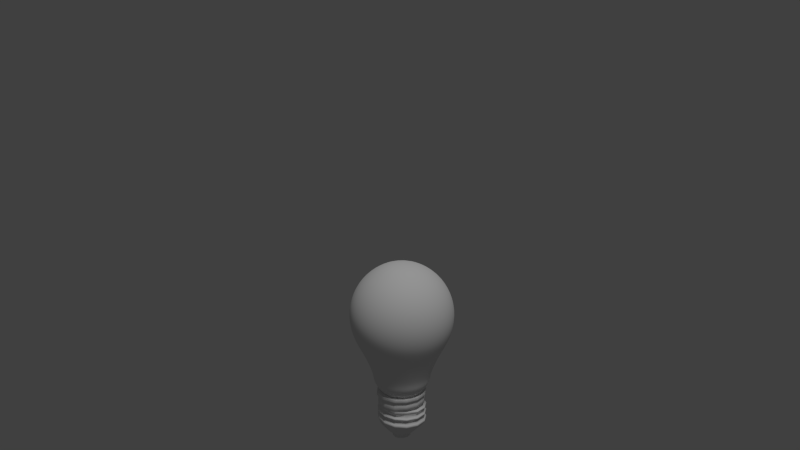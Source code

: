 # Source: Bulb.blend  (saved by Blender 2.78.0; exported with 4.5.12 LTS)
import bpy
from mathutils import Matrix  # noqa: F401  (used for matrix-valued properties, if any)

bpy.ops.wm.read_factory_settings(use_empty=True)
scene = bpy.context.scene
scene.name = 'Scene'

# ---- collections
col_collection_1 = bpy.data.collections.new('Collection 1'); scene.collection.children.link(col_collection_1)

# ---- materials (node trees are filled in below, after node groups)
mat_material_003 = bpy.data.materials.new('Material.003')
mat_material_003.alpha_threshold = 0.0
mat_material_003.use_transparent_shadow = False
mat_material_003.roughness = 0.5
mat_material_002 = bpy.data.materials.new('Material.002')
mat_material_002.alpha_threshold = 0.0
mat_material_002.use_transparent_shadow = False
mat_material_002.roughness = 0.5
mat_material_001 = bpy.data.materials.new('Material.001')
mat_material_001.alpha_threshold = 0.0
mat_material_001.use_transparent_shadow = False
mat_material_001.roughness = 0.5

# ---- material node trees

# ---- world
world_world = bpy.data.worlds.new('World'); scene.world = world_world
world_world.color = (0.05088, 0.05088, 0.05088)
world_world.use_sun_shadow = False
world_world.sun_shadow_jitter_overblur = 0.0
world_world.cycles.sampling_method = 'NONE'
world_world.cycles.sample_map_resolution = 256
world_world.light_settings.ao_factor = 0.3

# ---- cameras
cam_camera = bpy.data.cameras.new('Camera')
cam_camera.clip_end = 100.0
cam_camera.lens = 35.0
cam_camera.sensor_width = 32.0
cam_camera.sensor_height = 18.0
cam_camera.display_size = 2.0
cam_camera.dof.focus_distance = 0.0
cam_camera.dof.aperture_fstop = 128.0
cam_camera.dof.aperture_blades = 6

# ---- lights
light_sun = bpy.data.lights.new('Sun', 'SUN')
light_sun.transmission_factor = 0.0
light_sun.angle = 0.1993
light_sun.energy = 1.0
light_sun.shadow_buffer_clip_start = 0.5
light_sun.shadow_soft_size = 0.1
light_sun.shadow_cascade_max_distance = 1000.0

# ---- meshes
me_bulb_glass_004 = bpy.data.meshes.new('Bulb_glass.004')
me_bulb_glass_004.from_pydata([(2.623e-05, -32.0, 27.44), (2.623e-05, -22.8, 31.69), (-12.12, -22.8, 29.28), (-10.5, -32.0, 25.35), (-22.4, -22.8, 22.41), (-19.4, -32.0, 19.4), (-29.27, -22.8, 12.13), (-25.34, -32.0, 10.5), (-31.68, -22.8, 0.005656), (-27.43, -32.0, 0.005656), (-29.27, -22.8, -12.12), (-25.34, -32.0, -10.49), (-22.4, -22.8, -22.4), (-19.4, -32.0, -19.39), (-12.12, -22.8, -29.26), (-10.5, -32.0, -25.42), (2.623e-05, -22.8, -31.68), (-0.005874, -32.0, -28.04), (12.12, -22.8, -29.26), (10.5, -32.0, -25.34), (22.4, -22.8, -22.4), (19.4, -32.0, -19.39), (29.27, -22.8, -12.12), (25.34, -32.0, -10.49), (31.68, -22.8, 0.005656), (27.43, -32.0, 0.005656), (29.27, -22.8, 12.13), (25.34, -32.0, 10.5), (22.4, -22.8, 22.41), (19.4, -32.0, 19.4), (12.12, -22.8, 29.28), (10.5, -32.0, 25.35), (2.623e-05, -9.231, 39.49), (-15.11, -9.231, 36.48), (-27.92, -9.231, 27.93), (-36.48, -9.231, 15.12), (-39.48, -9.231, 0.005656), (-36.48, -9.231, -15.1), (-27.92, -9.231, -27.91), (-15.11, -9.231, -36.47), (2.623e-05, -9.231, -39.48), (15.11, -9.231, -36.47), (27.92, -9.231, -27.91), (36.48, -9.231, -15.1), (39.48, -9.231, 0.005656), (36.48, -9.231, 15.12), (27.92, -9.231, 27.93), (15.11, -9.231, 36.48), (2.623e-05, 7.124, 42.74), (-16.35, 7.124, 39.49), (-30.22, 7.124, 30.23), (-39.48, 7.124, 16.36), (-42.74, 7.124, 0.005656), (-39.48, 7.124, -16.35), (-30.22, 7.124, -30.21), (-16.35, 7.124, -39.48), (2.623e-05, 7.124, -42.73), (16.35, 7.124, -39.48), (30.22, 7.124, -30.21), (39.48, 7.124, -16.35), (42.74, 7.124, 0.005656), (39.48, 7.124, 16.36), (30.22, 7.124, 30.23), (16.35, 7.124, 39.49), (2.623e-05, 23.48, 39.49), (-15.11, 23.48, 36.48), (-27.92, 23.48, 27.93), (-36.48, 23.48, 15.12), (-39.48, 23.48, 0.005656), (-36.48, 23.48, -15.1), (-27.92, 23.48, -27.91), (-15.11, 23.48, -36.47), (2.623e-05, 23.48, -39.48), (15.11, 23.48, -36.47), (27.92, 23.48, -27.91), (36.48, 23.48, -15.1), (39.48, 23.48, 0.005756), (36.48, 23.48, 15.12), (27.92, 23.48, 27.93), (15.11, 23.48, 36.48), (2.623e-05, 37.34, 30.23), (-11.56, 37.34, 27.93), (-21.37, 37.34, 21.37), (-27.92, 37.34, 11.57), (-30.22, 37.34, 0.005656), (-27.92, 37.34, -11.56), (-21.37, 37.34, -21.36), (-11.56, 37.34, -27.91), (2.623e-05, 37.34, -30.21), (11.56, 37.34, -27.91), (21.37, 37.34, -21.36), (27.92, 37.34, -11.56), (30.22, 37.34, 0.005756), (27.92, 37.34, 11.57), (21.37, 37.34, 21.37), (11.56, 37.34, 27.93), (2.623e-05, 46.61, 16.36), (-6.259, 46.61, 15.12), (-11.56, 46.61, 11.57), (-15.11, 46.61, 6.264), (-16.35, 46.61, 0.005656), (-15.11, 46.61, -6.253), (-11.56, 46.61, -11.56), (-6.259, 46.61, -15.1), (2.623e-05, 46.61, -16.35), (6.259, 46.61, -15.1), (11.56, 46.61, -11.56), (15.11, 46.61, -6.253), (16.35, 46.61, 0.005656), (15.11, 46.61, 6.264), (11.56, 46.61, 11.57), (6.259, 46.61, 15.12), (2.623e-05, 49.86, 0.005656), (-8.809, -43.43, 21.27), (2.623e-05, -43.43, 23.03), (-16.28, -43.43, 16.28), (-21.27, -43.43, 8.815), (-23.02, -43.43, 0.005656), (-21.27, -43.43, -8.804), (-16.28, -43.43, -16.27), (-8.809, -43.43, -21.26), (2.623e-05, -43.43, -23.01), (8.809, -43.43, -21.26), (16.28, -43.43, -16.27), (21.27, -43.43, -8.804), (23.02, -43.43, 0.005656), (21.27, -43.43, 8.815), (16.28, -43.43, 16.28), (8.809, -43.43, 21.27), (-8.894, -48.43, 21.48), (2.623e-05, -48.43, 23.25), (-16.43, -48.43, 16.44), (-21.47, -48.43, 8.9), (-23.24, -48.43, 0.005656), (-21.47, -48.43, -8.889), (-16.43, -48.43, -16.43), (-8.894, -48.43, -21.47), (2.623e-05, -48.43, -23.24), (8.894, -48.43, -21.47), (16.43, -48.43, -16.43), (21.47, -48.43, -8.889), (23.24, -48.43, 0.005656), (21.47, -48.43, 8.9), (16.43, -48.43, 16.44), (8.894, -48.43, 21.48), (-6.998, -55.95, 16.9), (2.623e-05, -55.95, 18.29), (-12.93, -55.95, 12.94), (-16.9, -55.95, 7.004), (-18.29, -55.95, 0.005656), (-16.9, -55.95, -6.993), (-12.93, -55.95, -12.93), (-6.998, -55.95, -16.89), (2.623e-05, -55.95, -18.28), (6.999, -55.95, -16.89), (12.93, -55.95, -12.93), (16.9, -55.95, -6.993), (18.29, -55.95, 0.005656), (16.9, -55.95, 7.004), (12.93, -55.95, 12.94), (6.999, -55.95, 16.9), (-5.154, -60.37, 12.45), (2.623e-05, -60.37, 13.47), (-9.523, -60.37, 9.528), (-12.44, -60.37, 5.159), (-13.47, -60.37, 0.005656), (-12.44, -60.37, -5.148), (-9.523, -60.37, -9.517), (-5.154, -60.37, -12.44), (2.623e-05, -60.37, -13.46), (5.154, -60.37, -12.44), (9.523, -60.37, -9.517), (12.44, -60.37, -5.148), (13.47, -60.37, 0.005656), (12.44, -60.37, 5.159), (9.523, -60.37, 9.528), (5.154, -60.37, 12.45)], [], [(0, 1, 2, 3), (3, 2, 4, 5), (5, 4, 6, 7), (7, 6, 8, 9), (9, 8, 10, 11), (11, 10, 12, 13), (13, 12, 14, 15), (15, 14, 16, 17), (17, 16, 18, 19), (19, 18, 20, 21), (21, 20, 22, 23), (23, 22, 24, 25), (25, 24, 26, 27), (27, 26, 28, 29), (29, 28, 30, 31), (1, 0, 31, 30), (1, 32, 33, 2), (2, 33, 34, 4), (4, 34, 35, 6), (6, 35, 36, 8), (8, 36, 37, 10), (10, 37, 38, 12), (12, 38, 39, 14), (14, 39, 40, 16), (16, 40, 41, 18), (18, 41, 42, 20), (20, 42, 43, 22), (22, 43, 44, 24), (24, 44, 45, 26), (26, 45, 46, 28), (28, 46, 47, 30), (30, 47, 32, 1), (32, 48, 49, 33), (33, 49, 50, 34), (34, 50, 51, 35), (35, 51, 52, 36), (36, 52, 53, 37), (37, 53, 54, 38), (38, 54, 55, 39), (39, 55, 56, 40), (40, 56, 57, 41), (41, 57, 58, 42), (42, 58, 59, 43), (43, 59, 60, 44), (44, 60, 61, 45), (45, 61, 62, 46), (46, 62, 63, 47), (47, 63, 48, 32), (48, 64, 65, 49), (49, 65, 66, 50), (50, 66, 67, 51), (51, 67, 68, 52), (52, 68, 69, 53), (53, 69, 70, 54), (54, 70, 71, 55), (55, 71, 72, 56), (56, 72, 73, 57), (57, 73, 74, 58), (58, 74, 75, 59), (59, 75, 76, 60), (60, 76, 77, 61), (61, 77, 78, 62), (62, 78, 79, 63), (63, 79, 64, 48), (64, 80, 81, 65), (65, 81, 82, 66), (66, 82, 83, 67), (67, 83, 84, 68), (68, 84, 85, 69), (69, 85, 86, 70), (70, 86, 87, 71), (71, 87, 88, 72), (72, 88, 89, 73), (73, 89, 90, 74), (74, 90, 91, 75), (75, 91, 92, 76), (76, 92, 93, 77), (77, 93, 94, 78), (78, 94, 95, 79), (79, 95, 80, 64), (80, 96, 97, 81), (81, 97, 98, 82), (82, 98, 99, 83), (83, 99, 100, 84), (84, 100, 101, 85), (85, 101, 102, 86), (86, 102, 103, 87), (87, 103, 104, 88), (88, 104, 105, 89), (89, 105, 106, 90), (90, 106, 107, 91), (91, 107, 108, 92), (92, 108, 109, 93), (93, 109, 110, 94), (94, 110, 111, 95), (95, 111, 96, 80), (112, 97, 96), (112, 98, 97), (112, 99, 98), (112, 100, 99), (112, 101, 100), (112, 102, 101), (112, 103, 102), (112, 104, 103), (112, 105, 104), (112, 106, 105), (112, 107, 106), (112, 108, 107), (112, 109, 108), (112, 110, 109), (112, 111, 110), (112, 96, 111), (0, 3, 113, 114), (115, 113, 3, 5), (116, 115, 5, 7), (117, 116, 7, 9), (118, 117, 9, 11), (119, 118, 11, 13), (120, 119, 13, 15), (121, 120, 15, 17), (122, 121, 17, 19), (123, 122, 19, 21), (124, 123, 21, 23), (125, 124, 23, 25), (126, 125, 25, 27), (127, 126, 27, 29), (128, 127, 29, 31), (31, 0, 114, 128), (129, 130, 114, 113), (131, 129, 113, 115), (132, 131, 115, 116), (133, 132, 116, 117), (134, 133, 117, 118), (135, 134, 118, 119), (136, 135, 119, 120), (137, 136, 120, 121), (138, 137, 121, 122), (139, 138, 122, 123), (140, 139, 123, 124), (141, 140, 124, 125), (142, 141, 125, 126), (143, 142, 126, 127), (144, 143, 127, 128), (130, 144, 128, 114), (145, 146, 130, 129), (147, 145, 129, 131), (148, 147, 131, 132), (149, 148, 132, 133), (150, 149, 133, 134), (151, 150, 134, 135), (152, 151, 135, 136), (153, 152, 136, 137), (154, 153, 137, 138), (155, 154, 138, 139), (156, 155, 139, 140), (157, 156, 140, 141), (158, 157, 141, 142), (159, 158, 142, 143), (160, 159, 143, 144), (146, 160, 144, 130), (161, 162, 146, 145), (163, 161, 145, 147), (164, 163, 147, 148), (165, 164, 148, 149), (166, 165, 149, 150), (167, 166, 150, 151), (168, 167, 151, 152), (169, 168, 152, 153), (170, 169, 153, 154), (171, 170, 154, 155), (172, 171, 155, 156), (173, 172, 156, 157), (174, 173, 157, 158), (175, 174, 158, 159), (176, 175, 159, 160), (162, 176, 160, 146)])
me_bulb_glass_004.polygons.foreach_set('use_smooth', [True] * 176)
_k = set([(161, 162), (161, 163), (162, 176), (163, 164), (164, 165), (165, 166), (166, 167), (167, 168), (168, 169), (169, 170), (170, 171), (171, 172), (172, 173), (173, 174), (174, 175), (175, 176)])
me_bulb_glass_004.attributes.new('sharp_edge', 'BOOLEAN', 'EDGE').data.foreach_set('value', [ (min(e.vertices), max(e.vertices)) in _k for e in me_bulb_glass_004.edges])
_uv = me_bulb_glass_004.uv_layers.new(name='UVMap')
_uv.uv.foreach_set('vector', [0.5202, 0.5771, 0.5099, 0.5514, 0.5299, 0.5399, 0.5472, 0.5571, 0.5472, 0.5571, 0.5299, 0.5399, 0.5419, 0.52, 0.5655, 0.5296, 0.5655, 0.5296, 0.5419, 0.52, 0.5455, 0.4974, 0.5723, 0.4973, 0.5723, 0.4973, 0.5455, 0.4974, 0.542, 0.4748, 0.5666, 0.4647, 0.5666, 0.4647, 0.542, 0.4748, 0.5297, 0.4554, 0.5489, 0.4364, 0.5489, 0.4364, 0.5297, 0.4554, 0.5107, 0.4423, 0.5218, 0.4162, 0.5218, 0.4162, 0.5107, 0.4423, 0.4882, 0.4371, 0.4883, 0.4116, 0.4883, 0.4116, 0.4882, 0.4371, 0.4653, 0.4415, 0.4557, 0.4177, 0.4557, 0.4177, 0.4653, 0.4415, 0.4452, 0.4534, 0.4277, 0.4361, 0.4277, 0.4361, 0.4452, 0.4534, 0.4334, 0.4733, 0.4096, 0.4638, 0.4096, 0.4638, 0.4334, 0.4733, 0.4295, 0.496, 0.4024, 0.4961, 0.4024, 0.4961, 0.4295, 0.496, 0.4324, 0.5189, 0.4086, 0.5287, 0.4086, 0.5287, 0.4324, 0.5189, 0.4457, 0.5376, 0.4274, 0.5563, 0.4274, 0.5563, 0.4457, 0.5376, 0.4651, 0.5497, 0.455, 0.5743, 0.455, 0.5743, 0.4651, 0.5497, 0.4873, 0.5553, 0.487, 0.5825, 0.5099, 0.5514, 0.5202, 0.5771, 0.487, 0.5825, 0.4873, 0.5553, 0.5099, 0.5514, 0.5009, 0.5295, 0.5125, 0.5222, 0.5299, 0.5399, 0.5299, 0.5399, 0.5125, 0.5222, 0.521, 0.511, 0.5419, 0.52, 0.5419, 0.52, 0.521, 0.511, 0.5239, 0.4971, 0.5455, 0.4974, 0.5455, 0.4974, 0.5239, 0.4971, 0.521, 0.4833, 0.542, 0.4748, 0.542, 0.4748, 0.521, 0.4833, 0.5133, 0.4716, 0.5297, 0.4554, 0.5297, 0.4554, 0.5133, 0.4716, 0.5017, 0.464, 0.5107, 0.4423, 0.5107, 0.4423, 0.5017, 0.464, 0.4882, 0.4608, 0.4882, 0.4371, 0.4882, 0.4371, 0.4882, 0.4608, 0.4743, 0.4633, 0.4653, 0.4415, 0.4653, 0.4415, 0.4743, 0.4633, 0.463, 0.4714, 0.4452, 0.4534, 0.4452, 0.4534, 0.463, 0.4714, 0.455, 0.4826, 0.4334, 0.4733, 0.4334, 0.4733, 0.455, 0.4826, 0.4519, 0.4963, 0.4295, 0.496, 0.4295, 0.496, 0.4519, 0.4963, 0.4547, 0.5099, 0.4324, 0.5189, 0.4324, 0.5189, 0.4547, 0.5099, 0.4621, 0.5217, 0.4457, 0.5376, 0.4457, 0.5376, 0.4621, 0.5217, 0.4735, 0.5302, 0.4651, 0.5497, 0.4651, 0.5497, 0.4735, 0.5302, 0.4874, 0.5325, 0.4873, 0.5553, 0.4873, 0.5553, 0.4874, 0.5325, 0.5009, 0.5295, 0.5099, 0.5514, 0.5009, 0.5295, 0.4965, 0.5185, 0.504, 0.5133, 0.5125, 0.5222, 0.5125, 0.5222, 0.504, 0.5133, 0.509, 0.5058, 0.521, 0.511, 0.521, 0.511, 0.509, 0.5058, 0.511, 0.497, 0.5239, 0.4971, 0.5239, 0.4971, 0.511, 0.497, 0.5094, 0.488, 0.521, 0.4833, 0.521, 0.4833, 0.5094, 0.488, 0.5045, 0.4803, 0.5133, 0.4716, 0.5133, 0.4716, 0.5045, 0.4803, 0.497, 0.475, 0.5017, 0.464, 0.5017, 0.464, 0.497, 0.475, 0.4879, 0.4732, 0.4882, 0.4608, 0.4882, 0.4608, 0.4879, 0.4732, 0.4791, 0.4752, 0.4743, 0.4633, 0.4743, 0.4633, 0.4791, 0.4752, 0.4714, 0.4799, 0.463, 0.4714, 0.463, 0.4714, 0.4714, 0.4799, 0.4662, 0.4876, 0.455, 0.4826, 0.455, 0.4826, 0.4662, 0.4876, 0.4645, 0.4965, 0.4519, 0.4963, 0.4519, 0.4963, 0.4645, 0.4965, 0.4663, 0.5054, 0.4547, 0.5099, 0.4547, 0.5099, 0.4663, 0.5054, 0.4713, 0.513, 0.4621, 0.5217, 0.4621, 0.5217, 0.4713, 0.513, 0.4787, 0.5179, 0.4735, 0.5302, 0.4735, 0.5302, 0.4787, 0.5179, 0.4875, 0.5199, 0.4874, 0.5325, 0.4874, 0.5325, 0.4875, 0.5199, 0.4965, 0.5185, 0.5009, 0.5295, 0.4965, 0.5185, 0.4937, 0.511, 0.4986, 0.5076, 0.504, 0.5133, 0.504, 0.5133, 0.4986, 0.5076, 0.502, 0.5026, 0.509, 0.5058, 0.509, 0.5058, 0.502, 0.5026, 0.5032, 0.4967, 0.511, 0.497, 0.511, 0.497, 0.5032, 0.4967, 0.502, 0.4907, 0.5094, 0.488, 0.5094, 0.488, 0.502, 0.4907, 0.4987, 0.4857, 0.5045, 0.4803, 0.5045, 0.4803, 0.4987, 0.4857, 0.4937, 0.4823, 0.497, 0.475, 0.497, 0.475, 0.4937, 0.4823, 0.4878, 0.4813, 0.4879, 0.4732, 0.4879, 0.4732, 0.4878, 0.4813, 0.4819, 0.4822, 0.4791, 0.4752, 0.4791, 0.4752, 0.4819, 0.4822, 0.4769, 0.4857, 0.4714, 0.4799, 0.4714, 0.4799, 0.4769, 0.4857, 0.4737, 0.4907, 0.4662, 0.4876, 0.4662, 0.4876, 0.4737, 0.4907, 0.4723, 0.4966, 0.4645, 0.4965, 0.4645, 0.4965, 0.4723, 0.4966, 0.4735, 0.5026, 0.4663, 0.5054, 0.4663, 0.5054, 0.4735, 0.5026, 0.4769, 0.5076, 0.4713, 0.513, 0.4713, 0.513, 0.4769, 0.5076, 0.4819, 0.5109, 0.4787, 0.5179, 0.4787, 0.5179, 0.4819, 0.5109, 0.4878, 0.5121, 0.4875, 0.5199, 0.4875, 0.5199, 0.4878, 0.5121, 0.4937, 0.511, 0.4965, 0.5185, 0.4937, 0.511, 0.4915, 0.5055, 0.4946, 0.5034, 0.4986, 0.5076, 0.4986, 0.5076, 0.4946, 0.5034, 0.4966, 0.5003, 0.502, 0.5026, 0.502, 0.5026, 0.4966, 0.5003, 0.4973, 0.4967, 0.5032, 0.4967, 0.5032, 0.4967, 0.4973, 0.4967, 0.4967, 0.4931, 0.502, 0.4907, 0.502, 0.4907, 0.4967, 0.4931, 0.4946, 0.4899, 0.4987, 0.4857, 0.4987, 0.4857, 0.4946, 0.4899, 0.4915, 0.4878, 0.4937, 0.4823, 0.4937, 0.4823, 0.4915, 0.4878, 0.4878, 0.487, 0.4878, 0.4813, 0.4878, 0.4813, 0.4878, 0.487, 0.4841, 0.4877, 0.4819, 0.4822, 0.4819, 0.4822, 0.4841, 0.4877, 0.481, 0.4899, 0.4769, 0.4857, 0.4769, 0.4857, 0.481, 0.4899, 0.479, 0.493, 0.4737, 0.4907, 0.4737, 0.4907, 0.479, 0.493, 0.4783, 0.4967, 0.4723, 0.4966, 0.4723, 0.4966, 0.4783, 0.4967, 0.4789, 0.5004, 0.4735, 0.5026, 0.4735, 0.5026, 0.4789, 0.5004, 0.4811, 0.5035, 0.4769, 0.5076, 0.4769, 0.5076, 0.4811, 0.5035, 0.4842, 0.5056, 0.4819, 0.5109, 0.4819, 0.5109, 0.4842, 0.5056, 0.4879, 0.5063, 0.4878, 0.5121, 0.4878, 0.5121, 0.4879, 0.5063, 0.4915, 0.5055, 0.4937, 0.511, 0.4915, 0.5055, 0.4896, 0.501, 0.4911, 0.4999, 0.4946, 0.5034, 0.4946, 0.5034, 0.4911, 0.4999, 0.4921, 0.4984, 0.4966, 0.5003, 0.4966, 0.5003, 0.4921, 0.4984, 0.4925, 0.4966, 0.4973, 0.4967, 0.4973, 0.4967, 0.4925, 0.4966, 0.4921, 0.4949, 0.4967, 0.4931, 0.4967, 0.4931, 0.4921, 0.4949, 0.4911, 0.4934, 0.4946, 0.4899, 0.4946, 0.4899, 0.4911, 0.4934, 0.4896, 0.4923, 0.4915, 0.4878, 0.4915, 0.4878, 0.4896, 0.4923, 0.4878, 0.4919, 0.4878, 0.487, 0.4878, 0.487, 0.4878, 0.4919, 0.486, 0.4923, 0.4841, 0.4877, 0.4841, 0.4877, 0.486, 0.4923, 0.4845, 0.4933, 0.481, 0.4899, 0.481, 0.4899, 0.4845, 0.4933, 0.4835, 0.4949, 0.479, 0.493, 0.479, 0.493, 0.4835, 0.4949, 0.4832, 0.4967, 0.4783, 0.4967, 0.4783, 0.4967, 0.4832, 0.4967, 0.4835, 0.4984, 0.4789, 0.5004, 0.4789, 0.5004, 0.4835, 0.4984, 0.4845, 0.5, 0.4811, 0.5035, 0.4811, 0.5035, 0.4845, 0.5, 0.486, 0.501, 0.4842, 0.5056, 0.4842, 0.5056, 0.486, 0.501, 0.4878, 0.5013, 0.4879, 0.5063, 0.4879, 0.5063, 0.4878, 0.5013, 0.4896, 0.501, 0.4915, 0.5055, 0.4878, 0.4967, 0.4911, 0.4999, 0.4896, 0.501, 0.4878, 0.4967, 0.4921, 0.4984, 0.4911, 0.4999, 0.4878, 0.4967, 0.4925, 0.4966, 0.4921, 0.4984, 0.4878, 0.4967, 0.4921, 0.4949, 0.4925, 0.4966, 0.4878, 0.4967, 0.4911, 0.4934, 0.4921, 0.4949, 0.4878, 0.4967, 0.4896, 0.4923, 0.4911, 0.4934, 0.4878, 0.4967, 0.4878, 0.4919, 0.4896, 0.4923, 0.4878, 0.4967, 0.486, 0.4923, 0.4878, 0.4919, 0.4878, 0.4967, 0.4845, 0.4933, 0.486, 0.4923, 0.4878, 0.4967, 0.4835, 0.4949, 0.4845, 0.4933, 0.4878, 0.4967, 0.4832, 0.4967, 0.4835, 0.4949, 0.4878, 0.4967, 0.4835, 0.4984, 0.4832, 0.4967, 0.4878, 0.4967, 0.4845, 0.5, 0.4835, 0.4984, 0.4878, 0.4967, 0.486, 0.501, 0.4845, 0.5, 0.4878, 0.4967, 0.4878, 0.5013, 0.486, 0.501, 0.4878, 0.4967, 0.4896, 0.501, 0.4878, 0.5013, 0.5202, 0.5771, 0.5472, 0.5571, 0.5923, 0.6026, 0.5434, 0.6335, 0.6268, 0.5562, 0.5923, 0.6026, 0.5472, 0.5571, 0.5655, 0.5296, 0.6367, 0.4991, 0.6268, 0.5562, 0.5655, 0.5296, 0.5723, 0.4973, 0.6256, 0.442, 0.6367, 0.4991, 0.5723, 0.4973, 0.5666, 0.4647, 0.5932, 0.3938, 0.6256, 0.442, 0.5666, 0.4647, 0.5489, 0.4364, 0.5443, 0.3626, 0.5932, 0.3938, 0.5489, 0.4364, 0.5218, 0.4162, 0.4879, 0.3491, 0.5443, 0.3626, 0.5218, 0.4162, 0.4883, 0.4116, 0.4312, 0.3584, 0.4879, 0.3491, 0.4883, 0.4116, 0.4557, 0.4177, 0.3849, 0.3931, 0.4312, 0.3584, 0.4557, 0.4177, 0.4277, 0.4361, 0.3517, 0.4395, 0.3849, 0.3931, 0.4277, 0.4361, 0.4096, 0.4638, 0.3429, 0.496, 0.3517, 0.4395, 0.4096, 0.4638, 0.4024, 0.4961, 0.3522, 0.5527, 0.3429, 0.496, 0.4024, 0.4961, 0.4086, 0.5287, 0.3837, 0.6004, 0.3522, 0.5527, 0.4086, 0.5287, 0.4274, 0.5563, 0.43, 0.6333, 0.3837, 0.6004, 0.4274, 0.5563, 0.455, 0.5743, 0.4866, 0.642, 0.43, 0.6333, 0.455, 0.5743, 0.487, 0.5825, 0.487, 0.5825, 0.5202, 0.5771, 0.5434, 0.6335, 0.4866, 0.642, 0.6176, 0.6289, 0.557, 0.6678, 0.5434, 0.6335, 0.5923, 0.6026, 0.6593, 0.5703, 0.6176, 0.6289, 0.5923, 0.6026, 0.6268, 0.5562, 0.6731, 0.4997, 0.6593, 0.5703, 0.6268, 0.5562, 0.6367, 0.4991, 0.6602, 0.4283, 0.6731, 0.4997, 0.6367, 0.4991, 0.6256, 0.442, 0.6197, 0.3676, 0.6602, 0.4283, 0.6256, 0.442, 0.5932, 0.3938, 0.5591, 0.3279, 0.6197, 0.3676, 0.5932, 0.3938, 0.5443, 0.3626, 0.4888, 0.3123, 0.5591, 0.3279, 0.5443, 0.3626, 0.4879, 0.3491, 0.4177, 0.325, 0.4888, 0.3123, 0.4879, 0.3491, 0.4312, 0.3584, 0.3583, 0.3668, 0.4177, 0.325, 0.4312, 0.3584, 0.3849, 0.3931, 0.318, 0.4257, 0.3583, 0.3668, 0.3849, 0.3931, 0.3517, 0.4395, 0.3056, 0.4959, 0.318, 0.4257, 0.3517, 0.4395, 0.3429, 0.496, 0.3179, 0.5667, 0.3056, 0.4959, 0.3429, 0.496, 0.3522, 0.5527, 0.3585, 0.6257, 0.3179, 0.5667, 0.3522, 0.5527, 0.3837, 0.6004, 0.4169, 0.6661, 0.3585, 0.6257, 0.3837, 0.6004, 0.43, 0.6333, 0.4863, 0.6791, 0.4169, 0.6661, 0.43, 0.6333, 0.4866, 0.642, 0.557, 0.6678, 0.4863, 0.6791, 0.4866, 0.642, 0.5434, 0.6335, 0.6962, 0.7111, 0.5959, 0.7678, 0.557, 0.6678, 0.6176, 0.6289, 0.7686, 0.6197, 0.6962, 0.7111, 0.6176, 0.6289, 0.6593, 0.5703, 0.8032, 0.5037, 0.7686, 0.6197, 0.6593, 0.5703, 0.6731, 0.4997, 0.7775, 0.3815, 0.8032, 0.5037, 0.6731, 0.4997, 0.6602, 0.4283, 0.7066, 0.2803, 0.7775, 0.3815, 0.6602, 0.4283, 0.6197, 0.3676, 0.606, 0.2161, 0.7066, 0.2803, 0.6197, 0.3676, 0.5591, 0.3279, 0.49, 0.1934, 0.606, 0.2161, 0.5591, 0.3279, 0.4888, 0.3123, 0.3726, 0.2165, 0.49, 0.1934, 0.4888, 0.3123, 0.4177, 0.325, 0.2751, 0.2842, 0.3726, 0.2165, 0.4177, 0.325, 0.3583, 0.3668, 0.2121, 0.3811, 0.2751, 0.2842, 0.3583, 0.3668, 0.318, 0.4257, 0.1901, 0.4938, 0.2121, 0.3811, 0.318, 0.4257, 0.3056, 0.4959, 0.2131, 0.6085, 0.1901, 0.4938, 0.3056, 0.4959, 0.3179, 0.5667, 0.2722, 0.713, 0.2131, 0.6085, 0.3179, 0.5667, 0.3585, 0.6257, 0.3731, 0.7735, 0.2722, 0.713, 0.3585, 0.6257, 0.4169, 0.6661, 0.4852, 0.7925, 0.3731, 0.7735, 0.4169, 0.6661, 0.4863, 0.6791, 0.5959, 0.7678, 0.4852, 0.7925, 0.4863, 0.6791, 0.557, 0.6678, 0.8195, 0.8456, 0.6668, 0.9578, 0.5959, 0.7678, 0.6962, 0.7111, 0.9169, 0.6954, 0.8195, 0.8456, 0.6962, 0.7111, 0.7686, 0.6197, 0.9999, 0.5187, 0.9169, 0.6954, 0.7686, 0.6197, 0.8032, 0.5037, 0.9965, 0.2937, 0.9999, 0.5187, 0.8032, 0.5037, 0.7775, 0.3815, 0.8432, 0.1339, 0.9965, 0.2937, 0.7775, 0.3815, 0.7066, 0.2803, 0.6689, 0.05677, 0.8432, 0.1339, 0.7066, 0.2803, 0.606, 0.2161, 0.4929, 9.785e-05, 0.6689, 0.05677, 0.606, 0.2161, 0.49, 0.1934, 0.286, 0.01237, 0.4929, 9.785e-05, 0.49, 0.1934, 0.3726, 0.2165, 0.1365, 0.1547, 0.286, 0.01237, 0.3726, 0.2165, 0.2751, 0.2842, 0.05988, 0.3181, 0.1365, 0.1547, 0.2751, 0.2842, 0.2121, 0.3811, 9.785e-05, 0.4869, 0.05988, 0.3181, 0.2121, 0.3811, 0.1901, 0.4938, 0.002868, 0.6915, 9.785e-05, 0.4869, 0.1901, 0.4938, 0.2131, 0.6085, 0.1359, 0.8542, 0.002868, 0.6915, 0.2131, 0.6085, 0.2722, 0.713, 0.307, 0.9412, 0.1359, 0.8542, 0.2722, 0.713, 0.3731, 0.7735, 0.4813, 0.9578, 0.307, 0.9412, 0.3731, 0.7735, 0.4852, 0.7925, 0.6668, 0.9578, 0.4813, 0.9578, 0.4852, 0.7925, 0.5959, 0.7678])
me_bulb_glass_004.materials.append(mat_material_003)
me_bulb_glass_004.use_remesh_preserve_volume = False
me_bulb_glass_004.use_remesh_preserve_attributes = False
me_bulb_glass_004.use_mirror_vertex_groups = False
me_bulb_glass_004.update()
me_bulb_base_004 = bpy.data.meshes.new('Bulb_base.004')
me_bulb_base_004.from_pydata([(5.319, -3.632, -18.59), (-3.884, -4.137, -18.96), (-3.577, -2.256, -17.47), (4.9, -1.794, -17.13), (5.298, 2.047, -18.52), (-3.869, 1.546, -18.89), (-3.509, 2.728, -17.14), (4.806, 3.152, -16.81), (-3.889, -11.72, -19.02), (5.354, -11.3, -18.69), (4.614, -14.33, -16.1), (-3.372, -14.39, -16.41), (-0.7601, -0.9739, 19.1), (8.288, -1.123, 17.22), (7.748, 0.4373, 15.82), (-0.618, 0.537, 17.46), (15.41, -1.576, 11.4), (14.09, 0.09525, 10.28), (18.97, -2.114, 2.953), (17.5, -0.3911, 2.706), (18.22, -2.622, -6.215), (16.79, -0.8714, -5.737), (13.29, -3.127, -13.99), (12.25, -1.333, -12.9), (-9.598, -8.129, 16.59), (-8.722, -10.15, 14.87), (-1.344, -14.25, 16.51), (-0.751, -8.958, 19.33), (-16.24, -7.645, 10.18), (-14.98, -9.31, 9.384), (-19.17, -7.142, 1.463), (-17.68, -8.849, 1.341), (-17.71, -6.637, -7.621), (-16.32, -8.388, -7.033), (-12.19, -6.133, -14.99), (-11.24, -7.926, -13.82), (-3.881, -5.628, -18.95), (-3.577, -7.465, -17.47), (14.56, 4.126, 10.57), (18.73, 3.581, 2.78), (17.18, 4.421, 2.669), (14.04, 4.826, 10.48), (18.15, 3.048, -6.192), (16.47, 4.0, -5.629), (13.24, 2.548, -13.94), (12.02, 3.576, -12.66), (-9.634, -2.378, 16.61), (-8.856, -4.509, 15.25), (-0.705, -4.586, 17.61), (-0.766, -2.472, 19.16), (-16.3, -1.938, 10.22), (-14.98, -4.101, 9.385), (-19.24, -1.431, 1.469), (-17.68, -3.64, 1.342), (-17.77, -0.9233, -7.65), (-16.33, -3.178, -7.033), (-12.24, -0.4155, -15.04), (-11.24, -2.717, -13.82), (-3.895, 0.09265, -19.02), (-10.27, -13.3, 13.96), (-8.205, -14.62, 14.07), (-16.06, -13.24, 9.821), (-14.09, -14.61, 8.869), (-19.13, -12.91, 1.454), (-16.63, -14.56, 1.307), (-17.7, -12.53, -7.624), (-15.37, -14.51, -6.574), (-12.21, -12.13, -15.02), (-10.58, -14.45, -12.97), (-0.7661, -6.705, 19.17), (8.279, -6.872, 17.31), (7.605, -4.737, 15.9), (15.43, -7.332, 11.47), (14.17, -5.158, 10.53), (19.04, -7.84, 2.968), (17.49, -5.619, 2.718), (18.29, -8.347, -6.241), (16.79, -6.081, -5.737), (13.35, -8.854, -14.05), (12.25, -6.542, -12.9), (5.34, -9.362, -18.67), (4.9, -7.004, -17.13), (5.322, -5.123, -18.6), (5.342, 0.6008, -18.66), (-3.899, -9.869, -19.03), (8.273, -2.638, 17.3), (15.41, -3.097, 11.45), (19.01, -3.605, 2.964), (18.25, -4.111, -6.224), (13.31, -4.617, -14.0), (-9.63, -6.605, 16.6), (-16.29, -6.161, 10.21), (-19.21, -5.655, 1.468), (-17.74, -5.149, -7.632), (-12.21, -4.643, -15.0), (14.68, 2.282, 10.54), (8.501, 2.301, 16.89), (18.91, 2.072, 2.792), (18.31, 1.618, -6.246), (13.36, 1.109, -14.05), (-9.633, -0.8071, 16.66), (-8.855, 0.8213, 15.43), (-16.23, -0.4474, 10.19), (-14.73, 1.065, 9.281), (-19.14, 0.04035, 1.462), (-17.34, 1.457, 1.314), (-17.67, 0.5426, -7.603), (-16.02, 1.881, -6.903), (-12.16, 1.045, -14.95), (-11.02, 2.304, -13.56), (-16.21, -11.77, 9.869), (-10.34, -11.56, 13.87), (-19.28, -11.39, 1.474), (-17.8, -10.88, -7.66), (-12.25, -10.38, -15.06), (8.358, -9.151, 17.49), (7.173, -14.02, 15.05), (15.56, -9.551, 11.57), (13.36, -14.09, 9.975), (19.18, -9.995, 2.995), (16.49, -14.15, 2.608), (18.39, -10.44, -6.268), (15.83, -14.21, -5.364), (13.4, -10.87, -14.09), (11.54, -14.27, -12.12), (-14.68, 3.545, 9.344), (-17.27, 3.753, 1.323), (-15.95, 3.974, -6.862), (-10.98, 4.196, -13.5), (-3.488, 4.418, -17.06), (4.797, 4.64, -16.73), (11.98, 4.861, -12.6), (16.42, 5.083, -5.595), (17.1, 5.305, 2.669), (14.03, 5.524, 10.57), (-15.78, 6.304, 10.17), (-18.57, 6.332, 1.522), (-17.14, 6.359, -7.302), (-11.78, 6.387, -14.45), (-3.713, 6.415, -18.29), (5.218, 6.443, -17.94), (12.96, 6.47, -13.48), (17.75, 6.498, -5.936), (18.48, 6.526, 2.972), (15.06, 6.554, 11.3), (8.452, 5.661, 17.29), (1.975, 5.653, 19.58), (2.223, 5.023, 18.95), (8.665, 4.982, 17.25), (8.736, 4.222, 17.31), (0.6952, 3.489, 18.83), (-8.93, 3.427, 15.96), (0.1164, 6.277, 20.2), (-9.487, 6.29, 17.41), (-15.88, 9.58, 10.25), (-18.69, 9.58, 1.539), (-17.25, 9.58, -7.342), (-11.86, 9.58, -14.54), (-3.733, 9.58, -18.41), (5.256, 9.58, -18.05), (13.05, 9.58, -13.56), (17.87, 9.58, -5.967), (18.6, 9.58, 2.999), (15.18, 9.58, 11.38), (0.04373, 9.58, 20.19), (8.739, 6.581, 17.83), (8.776, 9.58, 17.77), (-9.546, 9.58, 17.53), (-15.36, 11.01, 9.848), (-18.06, 11.01, 1.444), (-16.68, 11.01, -7.131), (-11.47, 11.01, -14.08), (-3.626, 11.01, -17.81), (5.054, 11.01, -17.47), (12.58, 11.01, -13.14), (17.23, 11.01, -5.803), (17.94, 11.01, 2.853), (14.64, 11.01, 10.96), (0.02693, 11.01, 19.47), (8.483, 11.01, 17.16), (-9.241, 11.01, 16.89), (-15.33, 11.93, 9.828), (-18.03, 11.93, 1.439), (-16.65, 11.93, -7.12), (-11.45, 11.93, -14.06), (-3.62, 11.93, -17.78), (5.043, 11.93, -17.44), (12.56, 11.93, -13.12), (17.2, 11.93, -5.795), (17.91, 11.93, 2.846), (14.61, 11.93, 10.93), (0.02873, 11.93, 19.43), (8.482, 11.93, 17.12), (-9.224, 11.93, 16.85), (-15.85, 12.34, 10.22), (-18.64, 12.34, 1.533), (-17.21, 12.34, -7.328), (-11.83, 12.34, -14.51), (-3.726, 12.34, -18.37), (5.242, 12.34, -18.02), (13.02, 12.34, -13.54), (17.83, 12.34, -5.957), (18.56, 12.34, 2.989), (15.15, 12.34, 11.35), (8.81, 12.34, 17.69), (0.05073, 12.34, 20.15), (-9.528, 12.34, 17.49), (-16.78, 14.2, 10.92), (-19.75, 14.2, 1.701), (-18.23, 14.2, -7.703), (-13.85, 14.17, -14.42), (-12.16, 15.66, -14.9), (-3.817, 15.66, -18.87), (-2.378, 14.17, -19.88), (5.601, 14.2, -19.05), (13.86, 14.2, -14.29), (18.96, 14.2, -6.247), (19.73, 14.2, 3.247), (16.12, 14.2, 12.09), (9.414, 14.2, 18.72), (0.09453, 14.2, 21.42), (-10.07, 14.2, 18.64), (-16.3, 15.66, 10.56), (-19.17, 15.66, 1.615), (-17.7, 15.66, -7.507), (5.415, 15.66, -18.51), (13.42, 15.66, -13.9), (18.37, 15.66, -6.095), (19.12, 15.66, 3.114), (15.63, 15.66, 11.69), (0.07363, 15.66, 20.74), (9.107, 15.66, 18.2), (-9.78, 15.66, 18.04), (-12.29, 16.31, 7.41), (-14.48, 16.31, 0.8712), (-13.38, 16.31, -5.937), (-9.244, 16.31, -11.45), (-3.017, 16.31, -14.42), (3.873, 16.31, -14.15), (9.849, 16.31, -10.71), (13.54, 16.31, -4.883), (14.1, 16.31, 1.99), (11.41, 16.31, 8.337), (0.009434, 16.31, 15.22), (6.5, 16.31, 14.07), (-7.639, 16.31, 13.22), (-0.4916, -19.31, 12.15), (5.068, -19.31, 11.01), (9.459, -19.31, 7.416), (11.68, -19.31, 2.193), (11.21, -19.31, -3.463), (8.176, -19.31, -8.256), (3.258, -19.31, -11.09), (-2.413, -19.31, -11.31), (-7.537, -19.31, -8.871), (-10.94, -19.31, -4.331), (-11.85, -19.31, 1.272), (-10.04, -19.31, 6.653), (-5.944, -19.31, 10.58), (5.468, -4.371, -19.11), (-3.99, -4.889, -19.48), (5.468, 1.471, -19.11), (-3.99, 0.9534, -19.48), (-4.0, -10.81, -19.53), (5.488, -10.3, -19.17), (-0.7846, -1.656, 19.66), (8.498, -1.824, 17.75), (15.82, -2.292, 11.75), (19.51, -2.817, 3.044), (18.74, -3.336, -6.389), (13.67, -3.854, -14.38), (-0.784, -7.599, 19.76), (-9.88, -7.424, 17.04), (-16.71, -6.959, 10.48), (-19.72, -6.442, 1.509), (-18.21, -5.924, -7.835), (-12.54, -5.406, -15.41), (14.79, 3.339, 10.6), (8.747, 3.338, 17.28), (19.33, 3.001, 2.848), (18.74, 2.505, -6.389), (13.67, 1.988, -14.38), (-9.885, -1.54, 17.05), (-16.71, -1.112, 10.49), (-19.72, -0.5987, 1.509), (-18.21, -0.08125, -7.835), (-12.54, 0.4361, -15.41), (-10.42, -12.57, 13.77), (-16.57, -12.7, 10.06), (-19.73, -12.31, 1.508), (-18.24, -11.81, -7.847), (-12.56, -11.32, -15.44), (8.535, -7.78, 17.85), (15.9, -8.25, 11.82), (19.61, -8.766, 3.061), (18.82, -9.281, -6.417), (13.73, -9.794, -14.44)], [], [(0, 1, 2, 3), (4, 5, 6, 7), (8, 9, 10, 11), (12, 13, 14, 15), (13, 16, 17, 14), (16, 18, 19, 17), (18, 20, 21, 19), (20, 22, 23, 21), (22, 0, 3, 23), (24, 25, 26, 27), (24, 28, 29, 25), (28, 30, 31, 29), (30, 32, 33, 31), (32, 34, 35, 33), (34, 36, 37, 35), (38, 39, 40, 41), (39, 42, 43, 40), (42, 44, 45, 43), (44, 4, 7, 45), (46, 47, 48, 49), (46, 50, 51, 47), (50, 52, 53, 51), (52, 54, 55, 53), (54, 56, 57, 55), (56, 58, 2, 57), (59, 60, 26, 25), (59, 61, 62, 60), (61, 63, 64, 62), (63, 65, 66, 64), (65, 67, 68, 66), (67, 8, 11, 68), (69, 70, 71, 48), (70, 72, 73, 71), (72, 74, 75, 73), (74, 76, 77, 75), (76, 78, 79, 77), (78, 80, 81, 79), (36, 82, 81, 37), (58, 83, 3, 2), (80, 84, 37, 81), (85, 49, 48, 71), (86, 85, 71, 73), (87, 86, 73, 75), (88, 87, 75, 77), (89, 88, 77, 79), (82, 89, 79, 81), (90, 69, 48, 47), (91, 90, 47, 51), (92, 91, 51, 53), (93, 92, 53, 55), (94, 93, 55, 57), (1, 94, 57, 2), (95, 96, 14, 17), (97, 95, 17, 19), (98, 97, 19, 21), (99, 98, 21, 23), (83, 99, 23, 3), (100, 12, 15, 101), (102, 100, 101, 103), (104, 102, 103, 105), (106, 104, 105, 107), (108, 106, 107, 109), (5, 108, 109, 6), (110, 111, 25, 29), (112, 110, 29, 31), (113, 112, 31, 33), (114, 113, 33, 35), (84, 114, 35, 37), (115, 27, 26, 116), (117, 115, 116, 118), (119, 117, 118, 120), (121, 119, 120, 122), (123, 121, 122, 124), (9, 123, 124, 10), (125, 126, 105, 103), (126, 127, 107, 105), (127, 128, 109, 107), (128, 129, 6, 109), (129, 130, 7, 6), (130, 131, 45, 7), (131, 132, 43, 45), (132, 133, 40, 43), (133, 134, 41, 40), (126, 125, 135, 136), (127, 126, 136, 137), (128, 127, 137, 138), (129, 128, 138, 139), (130, 129, 139, 140), (131, 130, 140, 141), (132, 131, 141, 142), (133, 132, 142, 143), (134, 133, 143, 144), (145, 146, 147, 148), (148, 41, 134, 145), (149, 38, 41, 148), (150, 149, 148, 147), (14, 96, 150, 15), (15, 150, 151, 101), (125, 103, 101, 151), (151, 150, 152, 153), (153, 135, 125, 151), (146, 152, 150, 147), (154, 155, 136, 135), (155, 156, 137, 136), (156, 157, 138, 137), (157, 158, 139, 138), (158, 159, 140, 139), (159, 160, 141, 140), (160, 161, 142, 141), (161, 162, 143, 142), (162, 163, 144, 143), (164, 152, 165, 166), (164, 167, 153, 152), (167, 154, 135, 153), (168, 169, 155, 154), (169, 170, 156, 155), (170, 171, 157, 156), (171, 172, 158, 157), (172, 173, 159, 158), (173, 174, 160, 159), (174, 175, 161, 160), (175, 176, 162, 161), (176, 177, 163, 162), (178, 164, 166, 179), (178, 180, 167, 164), (180, 168, 154, 167), (181, 182, 169, 168), (182, 183, 170, 169), (183, 184, 171, 170), (184, 185, 172, 171), (185, 186, 173, 172), (186, 187, 174, 173), (187, 188, 175, 174), (188, 189, 176, 175), (189, 190, 177, 176), (191, 178, 179, 192), (191, 193, 180, 178), (193, 181, 168, 180), (194, 195, 182, 181), (195, 196, 183, 182), (196, 197, 184, 183), (197, 198, 185, 184), (198, 199, 186, 185), (199, 200, 187, 186), (200, 201, 188, 187), (201, 202, 189, 188), (202, 203, 190, 189), (204, 205, 191, 192), (205, 206, 193, 191), (206, 194, 181, 193), (207, 208, 195, 194), (208, 209, 196, 195), (209, 210, 197, 196), (211, 212, 213, 210), (198, 197, 210, 213), (213, 214, 199, 198), (214, 215, 200, 199), (215, 216, 201, 200), (216, 217, 202, 201), (217, 218, 203, 202), (219, 220, 205, 204), (220, 221, 206, 205), (221, 207, 194, 206), (222, 223, 208, 207), (223, 224, 209, 208), (224, 211, 210, 209), (212, 225, 214, 213), (225, 226, 215, 214), (226, 227, 216, 215), (227, 228, 217, 216), (228, 229, 218, 217), (230, 220, 219, 231), (230, 232, 221, 220), (232, 222, 207, 221), (233, 234, 223, 222), (234, 235, 224, 223), (235, 236, 211, 224), (236, 237, 212, 211), (237, 238, 225, 212), (238, 239, 226, 225), (239, 240, 227, 226), (240, 241, 228, 227), (241, 242, 229, 228), (243, 230, 231, 244), (243, 245, 232, 230), (245, 233, 222, 232), (246, 247, 116, 26), (247, 248, 118, 116), (248, 249, 120, 118), (249, 250, 122, 120), (250, 251, 124, 122), (251, 252, 10, 124), (252, 253, 11, 10), (253, 254, 68, 11), (254, 255, 66, 68), (255, 256, 64, 66), (256, 257, 62, 64), (257, 258, 60, 62), (258, 246, 26, 60), (0, 259, 260, 1), (4, 261, 262, 5), (8, 263, 264, 9), (12, 265, 266, 13), (13, 266, 267, 16), (16, 267, 268, 18), (18, 268, 269, 20), (20, 269, 270, 22), (259, 0, 22, 270), (27, 271, 272, 24), (24, 272, 273, 28), (28, 273, 274, 30), (30, 274, 275, 32), (32, 275, 276, 34), (34, 276, 260, 36), (95, 277, 278, 96), (38, 277, 279, 39), (39, 279, 280, 42), (42, 280, 281, 44), (44, 281, 261, 4), (49, 265, 282, 46), (46, 282, 283, 50), (50, 283, 284, 52), (52, 284, 285, 54), (54, 285, 286, 56), (56, 286, 262, 58), (59, 287, 288, 61), (61, 288, 289, 63), (63, 289, 290, 65), (65, 290, 291, 67), (67, 291, 263, 8), (69, 271, 292, 70), (70, 292, 293, 72), (72, 293, 294, 74), (74, 294, 295, 76), (76, 295, 296, 78), (78, 296, 264, 80), (150, 96, 278, 149), (259, 82, 36, 260), (261, 83, 58, 262), (263, 84, 80, 264), (265, 49, 85, 266), (266, 85, 86, 267), (267, 86, 87, 268), (268, 87, 88, 269), (269, 88, 89, 270), (270, 89, 82, 259), (271, 69, 90, 272), (272, 90, 91, 273), (273, 91, 92, 274), (274, 92, 93, 275), (275, 93, 94, 276), (276, 94, 1, 260), (277, 38, 149, 278), (277, 95, 97, 279), (279, 97, 98, 280), (280, 98, 99, 281), (281, 99, 83, 261), (265, 12, 100, 282), (282, 100, 102, 283), (283, 102, 104, 284), (284, 104, 106, 285), (285, 106, 108, 286), (286, 108, 5, 262), (287, 111, 110, 288), (288, 110, 112, 289), (289, 112, 113, 290), (290, 113, 114, 291), (291, 114, 84, 263), (271, 27, 115, 292), (292, 115, 117, 293), (293, 117, 119, 294), (294, 119, 121, 295), (295, 121, 123, 296), (296, 123, 9, 264), (152, 146, 145, 165), (144, 165, 145, 134), (166, 165, 144, 163), (177, 179, 166, 163), (192, 179, 177, 190), (204, 192, 190, 203), (219, 204, 203, 218), (231, 219, 218, 229), (242, 244, 231, 229), (25, 111, 287, 59)])
me_bulb_base_004.polygons.foreach_set('use_smooth', [True] * 284)
_k = set([(181, 182), (181, 193), (182, 183), (183, 184), (184, 185), (185, 186), (186, 187), (187, 188), (188, 189), (189, 190), (190, 192), (191, 192), (191, 193), (194, 195), (194, 206), (195, 196), (196, 197), (197, 198), (198, 199), (199, 200), (200, 201), (201, 202), (202, 203), (203, 204), (204, 205), (205, 206), (211, 212), (211, 224), (212, 225), (222, 223), (222, 232), (223, 224), (225, 226), (226, 227), (227, 228), (228, 229), (229, 231), (230, 231), (230, 232), (233, 234), (233, 245), (234, 235), (235, 236), (236, 237), (237, 238), (238, 239), (239, 240), (240, 241), (241, 242), (242, 244), (243, 244), (243, 245), (246, 247), (246, 258), (247, 248), (248, 249), (249, 250), (250, 251), (251, 252), (252, 253), (253, 254), (254, 255), (255, 256), (256, 257), (257, 258)])
me_bulb_base_004.attributes.new('sharp_edge', 'BOOLEAN', 'EDGE').data.foreach_set('value', [ (min(e.vertices), max(e.vertices)) in _k for e in me_bulb_base_004.edges])
_uv = me_bulb_base_004.uv_layers.new(name='UVMap')
_uv.uv.foreach_set('vector', [0.6102, 0.386, 0.5747, 0.3557, 0.5813, 0.3441, 0.6214, 0.3784, 0.6478, 0.3603, 0.5963, 0.3175, 0.6044, 0.3025, 0.6619, 0.3502, 0.5556, 0.3886, 0.5772, 0.4077, 0.5665, 0.4144, 0.5497, 0.3984, 0.4321, 0.5351, 0.4908, 0.5648, 0.4879, 0.5816, 0.4204, 0.5488, 0.4908, 0.5648, 0.5531, 0.5595, 0.5591, 0.5747, 0.4879, 0.5816, 0.5531, 0.5595, 0.6, 0.5269, 0.6105, 0.537, 0.5591, 0.5747, 0.6, 0.5269, 0.6261, 0.4808, 0.6395, 0.4853, 0.6105, 0.537, 0.6261, 0.4808, 0.6291, 0.4305, 0.6428, 0.4287, 0.6395, 0.4853, 0.6291, 0.4305, 0.6102, 0.386, 0.6214, 0.3784, 0.6428, 0.4287, 0.4468, 0.4627, 0.4576, 0.4586, 0.484, 0.4769, 0.47, 0.4946, 0.4468, 0.4627, 0.4436, 0.4231, 0.4529, 0.4248, 0.4576, 0.4586, 0.4436, 0.4231, 0.459, 0.3866, 0.4662, 0.3925, 0.4529, 0.4248, 0.459, 0.3866, 0.4904, 0.3617, 0.4943, 0.3706, 0.4662, 0.3925, 0.4904, 0.3617, 0.5301, 0.3533, 0.5295, 0.3633, 0.4943, 0.3706, 0.5301, 0.3533, 0.5701, 0.3636, 0.565, 0.3726, 0.5295, 0.3633, 0.5723, 0.6108, 0.6377, 0.5607, 0.648, 0.5733, 0.5732, 0.6199, 0.6377, 0.5607, 0.6727, 0.4962, 0.6898, 0.5015, 0.648, 0.5733, 0.6727, 0.4962, 0.676, 0.424, 0.6935, 0.4211, 0.6898, 0.5015, 0.676, 0.424, 0.6478, 0.3603, 0.6619, 0.3502, 0.6935, 0.4211, 0.4091, 0.4745, 0.4248, 0.4696, 0.4522, 0.5132, 0.4413, 0.5251, 0.4091, 0.4745, 0.4055, 0.4151, 0.4214, 0.4185, 0.4248, 0.4696, 0.4055, 0.4151, 0.4295, 0.3618, 0.442, 0.3723, 0.4214, 0.4185, 0.4295, 0.3618, 0.4753, 0.3259, 0.4817, 0.3412, 0.442, 0.3723, 0.4753, 0.3259, 0.5324, 0.3142, 0.5315, 0.3311, 0.4817, 0.3412, 0.5324, 0.3142, 0.5898, 0.3288, 0.5813, 0.3441, 0.5315, 0.3311, 0.4684, 0.4499, 0.4743, 0.4551, 0.484, 0.4769, 0.4576, 0.4586, 0.4684, 0.4499, 0.4687, 0.4273, 0.4756, 0.4303, 0.4743, 0.4551, 0.4687, 0.4273, 0.48, 0.404, 0.4865, 0.4098, 0.4756, 0.4303, 0.48, 0.404, 0.5013, 0.387, 0.5049, 0.3959, 0.4865, 0.4098, 0.5013, 0.387, 0.5284, 0.3813, 0.5276, 0.3917, 0.5049, 0.3959, 0.5284, 0.3813, 0.5556, 0.3886, 0.5497, 0.3984, 0.5276, 0.3917, 0.4619, 0.5028, 0.5001, 0.5234, 0.4968, 0.5368, 0.4522, 0.5132, 0.5001, 0.5234, 0.5416, 0.5214, 0.5451, 0.5342, 0.4968, 0.5368, 0.5416, 0.5214, 0.5747, 0.5008, 0.5832, 0.5098, 0.5451, 0.5342, 0.5747, 0.5008, 0.5936, 0.4694, 0.6049, 0.4734, 0.5832, 0.5098, 0.5936, 0.4694, 0.5963, 0.4346, 0.6079, 0.4332, 0.6049, 0.4734, 0.5963, 0.4346, 0.5837, 0.4036, 0.5932, 0.3973, 0.6079, 0.4332, 0.5701, 0.3636, 0.6022, 0.3912, 0.5932, 0.3973, 0.565, 0.3726, 0.5898, 0.3288, 0.6366, 0.368, 0.6214, 0.3784, 0.5813, 0.3441, 0.5837, 0.4036, 0.5594, 0.3823, 0.565, 0.3726, 0.5932, 0.3973, 0.4933, 0.552, 0.4413, 0.5251, 0.4522, 0.5132, 0.4968, 0.5368, 0.5494, 0.5482, 0.4933, 0.552, 0.4968, 0.5368, 0.5451, 0.5342, 0.5923, 0.5191, 0.5494, 0.5482, 0.5451, 0.5342, 0.5832, 0.5098, 0.6164, 0.4774, 0.5923, 0.5191, 0.5832, 0.5098, 0.6049, 0.4734, 0.6193, 0.4317, 0.6164, 0.4774, 0.6049, 0.4734, 0.6079, 0.4332, 0.6022, 0.3912, 0.6193, 0.4317, 0.6079, 0.4332, 0.5932, 0.3973, 0.4383, 0.4652, 0.4619, 0.5028, 0.4522, 0.5132, 0.4248, 0.4696, 0.435, 0.4213, 0.4383, 0.4652, 0.4248, 0.4696, 0.4214, 0.4185, 0.4523, 0.3809, 0.435, 0.4213, 0.4214, 0.4185, 0.442, 0.3723, 0.487, 0.3535, 0.4523, 0.3809, 0.442, 0.3723, 0.4817, 0.3412, 0.5307, 0.3443, 0.487, 0.3535, 0.4817, 0.3412, 0.5315, 0.3311, 0.5747, 0.3557, 0.5307, 0.3443, 0.5315, 0.3311, 0.5813, 0.3441, 0.5666, 0.5929, 0.4854, 0.6018, 0.4879, 0.5816, 0.5591, 0.5747, 0.6266, 0.55, 0.5666, 0.5929, 0.5591, 0.5747, 0.6105, 0.537, 0.6588, 0.4916, 0.6266, 0.55, 0.6105, 0.537, 0.6395, 0.4853, 0.662, 0.4259, 0.6588, 0.4916, 0.6395, 0.4853, 0.6428, 0.4287, 0.6366, 0.368, 0.662, 0.4259, 0.6428, 0.4287, 0.6214, 0.3784, 0.3961, 0.4785, 0.4321, 0.5351, 0.4204, 0.5488, 0.3778, 0.4847, 0.3928, 0.4122, 0.3961, 0.4785, 0.3778, 0.4847, 0.3747, 0.4084, 0.4198, 0.3535, 0.3928, 0.4122, 0.3747, 0.4084, 0.4059, 0.3418, 0.4705, 0.3141, 0.4198, 0.3535, 0.4059, 0.3418, 0.4636, 0.298, 0.5333, 0.3014, 0.4705, 0.3141, 0.4636, 0.298, 0.5341, 0.2843, 0.5963, 0.3175, 0.5333, 0.3014, 0.5341, 0.2843, 0.6044, 0.3025, 0.4631, 0.4258, 0.4624, 0.4501, 0.4576, 0.4586, 0.4529, 0.4248, 0.4753, 0.4001, 0.4631, 0.4258, 0.4529, 0.4248, 0.4662, 0.3925, 0.4987, 0.381, 0.4753, 0.4001, 0.4662, 0.3925, 0.4943, 0.3706, 0.5289, 0.3744, 0.4987, 0.381, 0.4943, 0.3706, 0.5295, 0.3633, 0.5594, 0.3823, 0.5289, 0.3744, 0.5295, 0.3633, 0.565, 0.3726, 0.5031, 0.5125, 0.47, 0.4946, 0.484, 0.4769, 0.5083, 0.4929, 0.539, 0.5113, 0.5031, 0.5125, 0.5083, 0.4929, 0.5348, 0.493, 0.5683, 0.4937, 0.539, 0.5113, 0.5348, 0.493, 0.5572, 0.481, 0.5854, 0.4662, 0.5683, 0.4937, 0.5572, 0.481, 0.5712, 0.4606, 0.5881, 0.4354, 0.5854, 0.4662, 0.5712, 0.4606, 0.5743, 0.4366, 0.5772, 0.4077, 0.5881, 0.4354, 0.5743, 0.4366, 0.5665, 0.4144, 0.3515, 0.4036, 0.3898, 0.3277, 0.4059, 0.3418, 0.3747, 0.4084, 0.3898, 0.3277, 0.4566, 0.2804, 0.4636, 0.298, 0.4059, 0.3418, 0.4566, 0.2804, 0.5353, 0.2674, 0.5341, 0.2843, 0.4636, 0.298, 0.5353, 0.2674, 0.612, 0.2893, 0.6044, 0.3025, 0.5341, 0.2843, 0.612, 0.2893, 0.6734, 0.3423, 0.6619, 0.3502, 0.6044, 0.3025, 0.6734, 0.3423, 0.7058, 0.4195, 0.6935, 0.4211, 0.6619, 0.3502, 0.7058, 0.4195, 0.6999, 0.5052, 0.6898, 0.5015, 0.6935, 0.4211, 0.6999, 0.5052, 0.6542, 0.5801, 0.648, 0.5733, 0.6898, 0.5015, 0.6542, 0.5801, 0.5745, 0.6274, 0.5732, 0.6199, 0.648, 0.5733, 0.3898, 0.3277, 0.3515, 0.4036, 0.3181, 0.3978, 0.3659, 0.3078, 0.4566, 0.2804, 0.3898, 0.3277, 0.3659, 0.3078, 0.4462, 0.2548, 0.5353, 0.2674, 0.4566, 0.2804, 0.4462, 0.2548, 0.5368, 0.2429, 0.612, 0.2893, 0.5353, 0.2674, 0.5368, 0.2429, 0.6236, 0.2691, 0.6734, 0.3423, 0.612, 0.2893, 0.6236, 0.2691, 0.6923, 0.3298, 0.7058, 0.4195, 0.6734, 0.3423, 0.6923, 0.3298, 0.7276, 0.417, 0.6999, 0.5052, 0.7058, 0.4195, 0.7276, 0.417, 0.7196, 0.5126, 0.6542, 0.5801, 0.6999, 0.5052, 0.7196, 0.5126, 0.6679, 0.5956, 0.5745, 0.6274, 0.6542, 0.5801, 0.6679, 0.5956, 0.5793, 0.6459, 0.4781, 0.6365, 0.4074, 0.606, 0.4151, 0.6004, 0.4816, 0.6292, 0.4816, 0.6292, 0.5732, 0.6199, 0.5745, 0.6274, 0.4781, 0.6365, 0.4834, 0.6213, 0.5723, 0.6108, 0.5732, 0.6199, 0.4816, 0.6292, 0.409, 0.5797, 0.4834, 0.6213, 0.4816, 0.6292, 0.4151, 0.6004, 0.4879, 0.5816, 0.4854, 0.6018, 0.409, 0.5797, 0.4204, 0.5488, 0.4204, 0.5488, 0.409, 0.5797, 0.3538, 0.4937, 0.3778, 0.4847, 0.3515, 0.4036, 0.3747, 0.4084, 0.3778, 0.4847, 0.3538, 0.4937, 0.3538, 0.4937, 0.409, 0.5797, 0.3839, 0.6029, 0.3202, 0.5077, 0.3202, 0.5077, 0.3181, 0.3978, 0.3515, 0.4036, 0.3538, 0.4937, 0.4074, 0.606, 0.3839, 0.6029, 0.409, 0.5797, 0.4151, 0.6004, 0.2758, 0.3888, 0.3349, 0.2805, 0.3659, 0.3078, 0.3181, 0.3978, 0.3349, 0.2805, 0.4324, 0.2172, 0.4462, 0.2548, 0.3659, 0.3078, 0.4324, 0.2172, 0.5401, 0.2061, 0.5368, 0.2429, 0.4462, 0.2548, 0.5401, 0.2061, 0.642, 0.2383, 0.6236, 0.2691, 0.5368, 0.2429, 0.642, 0.2383, 0.7234, 0.3084, 0.6923, 0.3298, 0.6236, 0.2691, 0.7234, 0.3084, 0.7656, 0.412, 0.7276, 0.417, 0.6923, 0.3298, 0.7656, 0.412, 0.756, 0.5256, 0.7196, 0.5126, 0.7276, 0.417, 0.756, 0.5256, 0.6945, 0.6242, 0.6679, 0.5956, 0.7196, 0.5126, 0.6945, 0.6242, 0.5905, 0.6845, 0.5793, 0.6459, 0.6679, 0.5956, 0.3541, 0.6345, 0.3839, 0.6029, 0.4749, 0.6493, 0.4665, 0.6905, 0.3541, 0.6345, 0.28, 0.5206, 0.3202, 0.5077, 0.3839, 0.6029, 0.28, 0.5206, 0.2758, 0.3888, 0.3181, 0.3978, 0.3202, 0.5077, 0.2533, 0.3818, 0.3188, 0.2644, 0.3349, 0.2805, 0.2758, 0.3888, 0.3188, 0.2644, 0.426, 0.197, 0.4324, 0.2172, 0.3349, 0.2805, 0.426, 0.197, 0.5418, 0.1872, 0.5401, 0.2061, 0.4324, 0.2172, 0.5418, 0.1872, 0.6514, 0.221, 0.642, 0.2383, 0.5401, 0.2061, 0.6514, 0.221, 0.74, 0.2957, 0.7234, 0.3084, 0.642, 0.2383, 0.74, 0.2957, 0.7867, 0.4079, 0.7656, 0.412, 0.7234, 0.3084, 0.7867, 0.4079, 0.7773, 0.5317, 0.756, 0.5256, 0.7656, 0.412, 0.7773, 0.5317, 0.7111, 0.6399, 0.6945, 0.6242, 0.756, 0.5256, 0.7111, 0.6399, 0.5982, 0.7071, 0.5905, 0.6845, 0.6945, 0.6242, 0.3369, 0.6531, 0.3541, 0.6345, 0.4665, 0.6905, 0.462, 0.7148, 0.3369, 0.6531, 0.2567, 0.5263, 0.28, 0.5206, 0.3541, 0.6345, 0.2567, 0.5263, 0.2533, 0.3818, 0.2758, 0.3888, 0.28, 0.5206, 0.2394, 0.3782, 0.3087, 0.2547, 0.3188, 0.2644, 0.2533, 0.3818, 0.3087, 0.2547, 0.4219, 0.1846, 0.426, 0.197, 0.3188, 0.2644, 0.4219, 0.1846, 0.543, 0.1755, 0.5418, 0.1872, 0.426, 0.197, 0.543, 0.1755, 0.6573, 0.2104, 0.6514, 0.221, 0.5418, 0.1872, 0.6573, 0.2104, 0.7504, 0.2881, 0.74, 0.2957, 0.6514, 0.221, 0.7504, 0.2881, 0.7998, 0.4058, 0.7867, 0.4079, 0.74, 0.2957, 0.7998, 0.4058, 0.7901, 0.5358, 0.7773, 0.5317, 0.7867, 0.4079, 0.7901, 0.5358, 0.7209, 0.6497, 0.7111, 0.6399, 0.7773, 0.5317, 0.7209, 0.6497, 0.6025, 0.7208, 0.5982, 0.7071, 0.7111, 0.6399, 0.3269, 0.6643, 0.3369, 0.6531, 0.462, 0.7148, 0.4593, 0.7295, 0.3269, 0.6643, 0.2427, 0.5304, 0.2567, 0.5263, 0.3369, 0.6531, 0.2427, 0.5304, 0.2394, 0.3782, 0.2533, 0.3818, 0.2567, 0.5263, 0.2271, 0.3763, 0.2998, 0.247, 0.3087, 0.2547, 0.2394, 0.3782, 0.2998, 0.247, 0.4182, 0.1746, 0.4219, 0.1846, 0.3087, 0.2547, 0.4182, 0.1746, 0.5437, 0.1663, 0.543, 0.1755, 0.4219, 0.1846, 0.5437, 0.1663, 0.6621, 0.2019, 0.6573, 0.2104, 0.543, 0.1755, 0.6621, 0.2019, 0.759, 0.2822, 0.7504, 0.2881, 0.6573, 0.2104, 0.759, 0.2822, 0.8107, 0.4045, 0.7998, 0.4058, 0.7504, 0.2881, 0.8107, 0.4045, 0.8009, 0.5399, 0.7901, 0.5358, 0.7998, 0.4058, 0.8009, 0.5399, 0.7291, 0.6587, 0.7209, 0.6497, 0.7901, 0.5358, 0.7291, 0.6587, 0.6056, 0.7333, 0.6025, 0.7208, 0.7209, 0.6497, 0.4567, 0.7421, 0.3177, 0.6749, 0.3269, 0.6643, 0.4593, 0.7295, 0.3177, 0.6749, 0.2304, 0.5353, 0.2427, 0.5304, 0.3269, 0.6643, 0.2304, 0.5353, 0.2271, 0.3763, 0.2394, 0.3782, 0.2427, 0.5304, 0.1869, 0.3695, 0.2716, 0.222, 0.2998, 0.247, 0.2271, 0.3763, 0.2716, 0.222, 0.4072, 0.1409, 0.4182, 0.1746, 0.2998, 0.247, 0.4072, 0.1409, 0.5254, 0.1318, 0.5437, 0.1663, 0.4182, 0.1746, 0.5506, 0.1116, 0.6901, 0.1514, 0.698, 0.184, 0.5254, 0.1318, 0.6621, 0.2019, 0.5437, 0.1663, 0.5254, 0.1318, 0.698, 0.184, 0.698, 0.184, 0.7873, 0.2618, 0.759, 0.2822, 0.6621, 0.2019, 0.7873, 0.2618, 0.846, 0.4003, 0.8107, 0.4045, 0.759, 0.2822, 0.846, 0.4003, 0.8353, 0.5525, 0.8009, 0.5399, 0.8107, 0.4045, 0.8353, 0.5525, 0.7551, 0.6865, 0.7291, 0.6587, 0.8009, 0.5399, 0.7551, 0.6865, 0.616, 0.7728, 0.6056, 0.7333, 0.7291, 0.6587, 0.4475, 0.7825, 0.2902, 0.7054, 0.3177, 0.6749, 0.4567, 0.7421, 0.2902, 0.7054, 0.193, 0.55, 0.2304, 0.5353, 0.3177, 0.6749, 0.193, 0.55, 0.1869, 0.3695, 0.2271, 0.3763, 0.2304, 0.5353, 0.1553, 0.3598, 0.2506, 0.1996, 0.2716, 0.222, 0.1869, 0.3695, 0.2506, 0.1996, 0.3996, 0.1131, 0.4072, 0.1409, 0.2716, 0.222, 0.3996, 0.1131, 0.5506, 0.1116, 0.5254, 0.1318, 0.4072, 0.1409, 0.6901, 0.1514, 0.8095, 0.2443, 0.7873, 0.2618, 0.698, 0.184, 0.8095, 0.2443, 0.874, 0.3945, 0.846, 0.4003, 0.7873, 0.2618, 0.874, 0.3945, 0.8636, 0.5601, 0.8353, 0.5525, 0.846, 0.4003, 0.8636, 0.5601, 0.7777, 0.7069, 0.7551, 0.6865, 0.8353, 0.5525, 0.7777, 0.7069, 0.6273, 0.8036, 0.616, 0.7728, 0.7551, 0.6865, 0.2667, 0.7304, 0.2902, 0.7054, 0.4475, 0.7825, 0.441, 0.8152, 0.2667, 0.7304, 0.1616, 0.5579, 0.193, 0.55, 0.2902, 0.7054, 0.1616, 0.5579, 0.1553, 0.3598, 0.1869, 0.3695, 0.193, 0.55, 0.008397, 0.2918, 0.1638, 0.09246, 0.2506, 0.1996, 0.1553, 0.3598, 0.1638, 0.09246, 0.3741, 9.993e-05, 0.3996, 0.1131, 0.2506, 0.1996, 0.3741, 9.993e-05, 0.5657, 0.01948, 0.5506, 0.1116, 0.3996, 0.1131, 0.5657, 0.01948, 0.7376, 0.05849, 0.6901, 0.1514, 0.5506, 0.1116, 0.7376, 0.05849, 0.8989, 0.17, 0.8095, 0.2443, 0.6901, 0.1514, 0.8989, 0.17, 0.9989, 0.3636, 0.874, 0.3945, 0.8095, 0.2443, 0.9989, 0.3636, 0.9989, 0.5916, 0.8636, 0.5601, 0.874, 0.3945, 0.9989, 0.5916, 0.8937, 0.8041, 0.7777, 0.7069, 0.8636, 0.5601, 0.8937, 0.8041, 0.7004, 0.9646, 0.6273, 0.8036, 0.7777, 0.7069, 0.1401, 0.8661, 0.2667, 0.7304, 0.441, 0.8152, 0.3939, 0.9999, 0.1401, 0.8661, 9.993e-05, 0.5834, 0.1616, 0.5579, 0.2667, 0.7304, 9.993e-05, 0.5834, 0.008397, 0.2918, 0.1553, 0.3598, 0.1616, 0.5579, 0.5007, 0.4645, 0.5139, 0.4723, 0.5083, 0.4929, 0.484, 0.4769, 0.5139, 0.4723, 0.5291, 0.4731, 0.5348, 0.493, 0.5083, 0.4929, 0.5291, 0.4731, 0.5428, 0.4665, 0.5572, 0.481, 0.5348, 0.493, 0.5428, 0.4665, 0.5519, 0.4543, 0.5712, 0.4606, 0.5572, 0.481, 0.5519, 0.4543, 0.5544, 0.4394, 0.5743, 0.4366, 0.5712, 0.4606, 0.5544, 0.4394, 0.55, 0.4251, 0.5665, 0.4144, 0.5743, 0.4366, 0.55, 0.4251, 0.5394, 0.4148, 0.5497, 0.3984, 0.5665, 0.4144, 0.5394, 0.4148, 0.5255, 0.4107, 0.5276, 0.3917, 0.5497, 0.3984, 0.5255, 0.4107, 0.5113, 0.4136, 0.5049, 0.3959, 0.5276, 0.3917, 0.5113, 0.4136, 0.4996, 0.4227, 0.4865, 0.4098, 0.5049, 0.3959, 0.4996, 0.4227, 0.4929, 0.4361, 0.4756, 0.4303, 0.4865, 0.4098, 0.4929, 0.4361, 0.493, 0.4514, 0.4743, 0.4551, 0.4756, 0.4303, 0.493, 0.4514, 0.5007, 0.4645, 0.484, 0.4769, 0.4743, 0.4551, 0.6102, 0.386, 0.6061, 0.3887, 0.5723, 0.3597, 0.5747, 0.3557, 0.6478, 0.3603, 0.6424, 0.3639, 0.5932, 0.3229, 0.5963, 0.3175, 0.5556, 0.3886, 0.5574, 0.3855, 0.5804, 0.4057, 0.5772, 0.4077, 0.4321, 0.5351, 0.4368, 0.53, 0.4919, 0.5584, 0.4908, 0.5648, 0.4908, 0.5648, 0.4919, 0.5584, 0.5512, 0.554, 0.5531, 0.5595, 0.5531, 0.5595, 0.5512, 0.554, 0.5962, 0.523, 0.6, 0.5269, 0.6, 0.5269, 0.5962, 0.523, 0.6212, 0.4791, 0.6261, 0.4808, 0.6261, 0.4808, 0.6212, 0.4791, 0.6241, 0.4311, 0.6291, 0.4305, 0.6061, 0.3887, 0.6102, 0.386, 0.6291, 0.4305, 0.6241, 0.4311, 0.47, 0.4946, 0.4656, 0.4992, 0.4429, 0.4639, 0.4468, 0.4627, 0.4468, 0.4627, 0.4429, 0.4639, 0.4396, 0.4223, 0.4436, 0.4231, 0.4436, 0.4231, 0.4396, 0.4223, 0.4558, 0.3839, 0.459, 0.3866, 0.459, 0.3866, 0.4558, 0.3839, 0.4887, 0.3578, 0.4904, 0.3617, 0.4904, 0.3617, 0.4887, 0.3578, 0.5303, 0.349, 0.5301, 0.3533, 0.5301, 0.3533, 0.5303, 0.349, 0.5723, 0.3597, 0.5701, 0.3636, 0.5666, 0.5929, 0.5704, 0.6025, 0.4862, 0.6125, 0.4854, 0.6018, 0.5723, 0.6108, 0.5704, 0.6025, 0.633, 0.5555, 0.6377, 0.5607, 0.6377, 0.5607, 0.633, 0.5555, 0.6662, 0.494, 0.6727, 0.4962, 0.6727, 0.4962, 0.6662, 0.494, 0.6694, 0.4249, 0.676, 0.424, 0.676, 0.424, 0.6694, 0.4249, 0.6424, 0.3639, 0.6478, 0.3603, 0.4413, 0.5251, 0.4368, 0.53, 0.4024, 0.4766, 0.4091, 0.4745, 0.4091, 0.4745, 0.4024, 0.4766, 0.399, 0.4137, 0.4055, 0.4151, 0.4055, 0.4151, 0.399, 0.4137, 0.4245, 0.3576, 0.4295, 0.3618, 0.4295, 0.3618, 0.4245, 0.3576, 0.4727, 0.3199, 0.4753, 0.3259, 0.4753, 0.3259, 0.4727, 0.3199, 0.5328, 0.3075, 0.5324, 0.3142, 0.5324, 0.3142, 0.5328, 0.3075, 0.5932, 0.3229, 0.5898, 0.3288, 0.4684, 0.4499, 0.4659, 0.4493, 0.4665, 0.4264, 0.4687, 0.4273, 0.4687, 0.4273, 0.4665, 0.4264, 0.4779, 0.4023, 0.48, 0.404, 0.48, 0.404, 0.4779, 0.4023, 0.5, 0.3842, 0.5013, 0.387, 0.5013, 0.387, 0.5, 0.3842, 0.5286, 0.3781, 0.5284, 0.3813, 0.5284, 0.3813, 0.5286, 0.3781, 0.5574, 0.3855, 0.5556, 0.3886, 0.4619, 0.5028, 0.4656, 0.4992, 0.5015, 0.5185, 0.5001, 0.5234, 0.5001, 0.5234, 0.5015, 0.5185, 0.5404, 0.5168, 0.5416, 0.5214, 0.5416, 0.5214, 0.5404, 0.5168, 0.5717, 0.4975, 0.5747, 0.5008, 0.5747, 0.5008, 0.5717, 0.4975, 0.5897, 0.4678, 0.5936, 0.4694, 0.5936, 0.4694, 0.5897, 0.4678, 0.5923, 0.435, 0.5963, 0.4346, 0.5963, 0.4346, 0.5923, 0.435, 0.5804, 0.4057, 0.5837, 0.4036, 0.409, 0.5797, 0.4854, 0.6018, 0.4862, 0.6125, 0.4834, 0.6213, 0.6061, 0.3887, 0.6022, 0.3912, 0.5701, 0.3636, 0.5723, 0.3597, 0.6424, 0.3639, 0.6366, 0.368, 0.5898, 0.3288, 0.5932, 0.3229, 0.5574, 0.3855, 0.5594, 0.3823, 0.5837, 0.4036, 0.5804, 0.4057, 0.4368, 0.53, 0.4413, 0.5251, 0.4933, 0.552, 0.4919, 0.5584, 0.4919, 0.5584, 0.4933, 0.552, 0.5494, 0.5482, 0.5512, 0.554, 0.5512, 0.554, 0.5494, 0.5482, 0.5923, 0.5191, 0.5962, 0.523, 0.5962, 0.523, 0.5923, 0.5191, 0.6164, 0.4774, 0.6212, 0.4791, 0.6212, 0.4791, 0.6164, 0.4774, 0.6193, 0.4317, 0.6241, 0.4311, 0.6241, 0.4311, 0.6193, 0.4317, 0.6022, 0.3912, 0.6061, 0.3887, 0.4656, 0.4992, 0.4619, 0.5028, 0.4383, 0.4652, 0.4429, 0.4639, 0.4429, 0.4639, 0.4383, 0.4652, 0.435, 0.4213, 0.4396, 0.4223, 0.4396, 0.4223, 0.435, 0.4213, 0.4523, 0.3809, 0.4558, 0.3839, 0.4558, 0.3839, 0.4523, 0.3809, 0.487, 0.3535, 0.4887, 0.3578, 0.4887, 0.3578, 0.487, 0.3535, 0.5307, 0.3443, 0.5303, 0.349, 0.5303, 0.349, 0.5307, 0.3443, 0.5747, 0.3557, 0.5723, 0.3597, 0.5704, 0.6025, 0.5723, 0.6108, 0.4834, 0.6213, 0.4862, 0.6125, 0.5704, 0.6025, 0.5666, 0.5929, 0.6266, 0.55, 0.633, 0.5555, 0.633, 0.5555, 0.6266, 0.55, 0.6588, 0.4916, 0.6662, 0.494, 0.6662, 0.494, 0.6588, 0.4916, 0.662, 0.4259, 0.6694, 0.4249, 0.6694, 0.4249, 0.662, 0.4259, 0.6366, 0.368, 0.6424, 0.3639, 0.4368, 0.53, 0.4321, 0.5351, 0.3961, 0.4785, 0.4024, 0.4766, 0.4024, 0.4766, 0.3961, 0.4785, 0.3928, 0.4122, 0.399, 0.4137, 0.399, 0.4137, 0.3928, 0.4122, 0.4198, 0.3535, 0.4245, 0.3576, 0.4245, 0.3576, 0.4198, 0.3535, 0.4705, 0.3141, 0.4727, 0.3199, 0.4727, 0.3199, 0.4705, 0.3141, 0.5333, 0.3014, 0.5328, 0.3075, 0.5328, 0.3075, 0.5333, 0.3014, 0.5963, 0.3175, 0.5932, 0.3229, 0.4659, 0.4493, 0.4624, 0.4501, 0.4631, 0.4258, 0.4665, 0.4264, 0.4665, 0.4264, 0.4631, 0.4258, 0.4753, 0.4001, 0.4779, 0.4023, 0.4779, 0.4023, 0.4753, 0.4001, 0.4987, 0.381, 0.5, 0.3842, 0.5, 0.3842, 0.4987, 0.381, 0.5289, 0.3744, 0.5286, 0.3781, 0.5286, 0.3781, 0.5289, 0.3744, 0.5594, 0.3823, 0.5574, 0.3855, 0.4656, 0.4992, 0.47, 0.4946, 0.5031, 0.5125, 0.5015, 0.5185, 0.5015, 0.5185, 0.5031, 0.5125, 0.539, 0.5113, 0.5404, 0.5168, 0.5404, 0.5168, 0.539, 0.5113, 0.5683, 0.4937, 0.5717, 0.4975, 0.5717, 0.4975, 0.5683, 0.4937, 0.5854, 0.4662, 0.5897, 0.4678, 0.5897, 0.4678, 0.5854, 0.4662, 0.5881, 0.4354, 0.5923, 0.435, 0.5923, 0.435, 0.5881, 0.4354, 0.5772, 0.4077, 0.5804, 0.4057, 0.3839, 0.6029, 0.4074, 0.606, 0.4781, 0.6365, 0.4749, 0.6493, 0.5793, 0.6459, 0.4749, 0.6493, 0.4781, 0.6365, 0.5745, 0.6274, 0.4665, 0.6905, 0.4749, 0.6493, 0.5793, 0.6459, 0.5905, 0.6845, 0.5982, 0.7071, 0.462, 0.7148, 0.4665, 0.6905, 0.5905, 0.6845, 0.4593, 0.7295, 0.462, 0.7148, 0.5982, 0.7071, 0.6025, 0.7208, 0.4567, 0.7421, 0.4593, 0.7295, 0.6025, 0.7208, 0.6056, 0.7333, 0.4475, 0.7825, 0.4567, 0.7421, 0.6056, 0.7333, 0.616, 0.7728, 0.441, 0.8152, 0.4475, 0.7825, 0.616, 0.7728, 0.6273, 0.8036, 0.7004, 0.9646, 0.3939, 0.9999, 0.441, 0.8152, 0.6273, 0.8036, 0.4576, 0.4586, 0.4624, 0.4501, 0.4659, 0.4493, 0.4684, 0.4499])
me_bulb_base_004.materials.append(mat_material_002)
me_bulb_base_004.use_remesh_preserve_volume = False
me_bulb_base_004.use_remesh_preserve_attributes = False
me_bulb_base_004.use_mirror_vertex_groups = False
me_bulb_base_004.update()
me_bulb_contact_002 = bpy.data.meshes.new('Bulb_contact.002')
me_bulb_contact_002.from_pydata([(5.099, 3.708, 10.63), (-0.4606, 3.708, 11.77), (-0.3015, -0.7011, 7.703), (3.204, -0.7011, 6.983), (9.49, 3.708, 7.032), (5.973, -0.7011, 4.717), (11.71, 3.708, 1.808), (7.371, -0.7011, 1.423), (11.25, 3.708, -3.848), (7.079, -0.7011, -2.143), (8.207, 3.708, -8.641), (5.164, -0.7011, -5.165), (3.289, 3.708, -11.47), (2.063, -0.7011, -6.951), (-2.382, 3.708, -11.69), (-1.513, -0.7011, -7.091), (-7.506, 3.708, -9.256), (-4.744, -0.7011, -5.553), (-10.91, 3.708, -4.715), (-6.89, -0.7011, -2.69), (-11.81, 3.708, 0.8876), (-7.46, -0.7011, 0.8428), (-10.01, 3.708, 6.269), (-6.323, -0.7011, 4.235), (-5.913, 3.708, 10.2), (-3.74, -0.7011, 6.711), (-0.3015, -2.386, 7.703), (3.204, -2.386, 6.983), (5.973, -2.386, 4.717), (7.371, -2.386, 1.423), (7.079, -2.386, -2.143), (5.164, -2.386, -5.165), (2.063, -2.386, -6.951), (-1.513, -2.386, -7.091), (-4.744, -2.386, -5.553), (-6.89, -2.386, -2.69), (-7.46, -2.386, 0.8428), (-6.323, -2.386, 4.235), (-3.74, -2.386, 6.711), (-3.489, -2.874, 6.275), (-5.898, -2.874, 3.966), (-6.959, -2.874, 0.8017), (-4.425, -2.874, -5.164), (-6.427, -2.874, -2.493), (-1.412, -2.874, -6.598), (1.923, -2.874, -6.467), (6.603, -2.874, -1.983), (4.816, -2.874, -4.802), (2.988, -2.874, 6.529), (6.875, -2.874, 1.343), (5.57, -2.874, 4.415), (-0.3015, -2.874, 7.703)], [], [(0, 1, 2, 3), (4, 0, 3, 5), (6, 4, 5, 7), (8, 6, 7, 9), (10, 8, 9, 11), (12, 10, 11, 13), (14, 12, 13, 15), (16, 14, 15, 17), (18, 16, 17, 19), (20, 18, 19, 21), (22, 20, 21, 23), (24, 22, 23, 25), (1, 24, 25, 2), (3, 2, 26, 27), (5, 3, 27, 28), (7, 5, 28, 29), (9, 7, 29, 30), (11, 9, 30, 31), (13, 11, 31, 32), (15, 13, 32, 33), (17, 15, 33, 34), (19, 17, 34, 35), (21, 19, 35, 36), (23, 21, 36, 37), (25, 23, 37, 38), (2, 25, 38, 26), (39, 40, 41, 42), (41, 43, 42), (42, 44, 45, 46), (45, 47, 46), (39, 42, 46, 48), (46, 49, 50, 48), (26, 51, 48, 27), (27, 48, 50, 28), (28, 50, 49, 29), (29, 49, 46, 30), (30, 46, 47, 31), (31, 47, 45, 32), (32, 45, 44, 33), (33, 44, 42, 34), (34, 42, 43, 35), (35, 43, 41, 36), (36, 41, 40, 37), (37, 40, 39, 38), (38, 39, 51, 26)])
me_bulb_contact_002.polygons.foreach_set('use_smooth', [True] * 45)
_k = set([(0, 1), (0, 4), (1, 24), (4, 6), (6, 8), (8, 10), (10, 12), (12, 14), (14, 16), (16, 18), (18, 20), (20, 22), (22, 24)])
me_bulb_contact_002.attributes.new('sharp_edge', 'BOOLEAN', 'EDGE').data.foreach_set('value', [ (min(e.vertices), max(e.vertices)) in _k for e in me_bulb_contact_002.edges])
_uv = me_bulb_contact_002.uv_layers.new(name='UVMap')
_uv.uv.foreach_set('vector', [0.7379, 0.932, 0.4966, 0.9935, 0.4986, 0.7593, 0.6219, 0.7277, 0.9184, 0.7666, 0.7379, 0.932, 0.6219, 0.7277, 0.717, 0.6439, 0.9999, 0.5384, 0.9184, 0.7666, 0.717, 0.6439, 0.7621, 0.5254, 0.9664, 0.3009, 0.9999, 0.5384, 0.7621, 0.5254, 0.7465, 0.3997, 0.8284, 0.1073, 0.9664, 0.3009, 0.7465, 0.3997, 0.6755, 0.2954, 0.6189, 9.974e-05, 0.8284, 0.1073, 0.6755, 0.2954, 0.5646, 0.2366, 0.3858, 9.966e-05, 0.6189, 9.974e-05, 0.5646, 0.2366, 0.4388, 0.2354, 0.1765, 0.1046, 0.3858, 9.966e-05, 0.4388, 0.2354, 0.3271, 0.2936, 0.03652, 0.2954, 0.1765, 0.1046, 0.3271, 0.2936, 0.2542, 0.3966, 9.966e-05, 0.532, 0.03652, 0.2954, 0.2542, 0.3966, 0.2376, 0.5218, 0.07849, 0.7607, 9.966e-05, 0.532, 0.2376, 0.5218, 0.2811, 0.6409, 0.2564, 0.928, 0.07849, 0.7607, 0.2811, 0.6409, 0.3751, 0.7251, 0.4966, 0.9935, 0.2564, 0.928, 0.3751, 0.7251, 0.4986, 0.7593, 0.6219, 0.7277, 0.4986, 0.7593, 0.4983, 0.7053, 0.5953, 0.6787, 0.717, 0.6439, 0.6219, 0.7277, 0.5953, 0.6787, 0.6711, 0.6133, 0.7621, 0.5254, 0.717, 0.6439, 0.6711, 0.6133, 0.7074, 0.5197, 0.7465, 0.3997, 0.7621, 0.5254, 0.7074, 0.5197, 0.6953, 0.4199, 0.6755, 0.2954, 0.7465, 0.3997, 0.6953, 0.4199, 0.6397, 0.3366, 0.5646, 0.2366, 0.6755, 0.2954, 0.6397, 0.3366, 0.552, 0.2898, 0.4388, 0.2354, 0.5646, 0.2366, 0.552, 0.2898, 0.4526, 0.2883, 0.3271, 0.2936, 0.4388, 0.2354, 0.4526, 0.2883, 0.3639, 0.3343, 0.2542, 0.3966, 0.3271, 0.2936, 0.3639, 0.3343, 0.3055, 0.4156, 0.2376, 0.5218, 0.2542, 0.3966, 0.3055, 0.4156, 0.2921, 0.5148, 0.2811, 0.6409, 0.2376, 0.5218, 0.2921, 0.5148, 0.326, 0.6093, 0.3751, 0.7251, 0.2811, 0.6409, 0.326, 0.6093, 0.4008, 0.6767, 0.4986, 0.7593, 0.3751, 0.7251, 0.4008, 0.6767, 0.4983, 0.7053, 0.4108, 0.6593, 0.3431, 0.5979, 0.3123, 0.5124, 0.3773, 0.3495, 0.3123, 0.5124, 0.3243, 0.4229, 0.3773, 0.3495, 0.3773, 0.3495, 0.4574, 0.3079, 0.5471, 0.309, 0.6762, 0.4267, 0.5471, 0.309, 0.6261, 0.3514, 0.6762, 0.4267, 0.4108, 0.6593, 0.3773, 0.3495, 0.6762, 0.4267, 0.5858, 0.6613, 0.6762, 0.4267, 0.687, 0.5172, 0.6544, 0.6018, 0.5858, 0.6613, 0.4983, 0.7053, 0.4984, 0.6911, 0.5858, 0.6613, 0.5953, 0.6787, 0.5953, 0.6787, 0.5858, 0.6613, 0.6544, 0.6018, 0.6711, 0.6133, 0.6711, 0.6133, 0.6544, 0.6018, 0.687, 0.5172, 0.7074, 0.5197, 0.7074, 0.5197, 0.687, 0.5172, 0.6762, 0.4267, 0.6953, 0.4199, 0.6953, 0.4199, 0.6762, 0.4267, 0.6261, 0.3514, 0.6397, 0.3366, 0.6397, 0.3366, 0.6261, 0.3514, 0.5471, 0.309, 0.552, 0.2898, 0.552, 0.2898, 0.5471, 0.309, 0.4574, 0.3079, 0.4526, 0.2883, 0.4526, 0.2883, 0.4574, 0.3079, 0.3773, 0.3495, 0.3639, 0.3343, 0.3639, 0.3343, 0.3773, 0.3495, 0.3243, 0.4229, 0.3055, 0.4156, 0.3055, 0.4156, 0.3243, 0.4229, 0.3123, 0.5124, 0.2921, 0.5148, 0.2921, 0.5148, 0.3123, 0.5124, 0.3431, 0.5979, 0.326, 0.6093, 0.326, 0.6093, 0.3431, 0.5979, 0.4108, 0.6593, 0.4008, 0.6767, 0.4008, 0.6767, 0.4108, 0.6593, 0.4984, 0.6911, 0.4983, 0.7053])
me_bulb_contact_002.materials.append(mat_material_001)
me_bulb_contact_002.use_remesh_preserve_volume = False
me_bulb_contact_002.use_remesh_preserve_attributes = False
me_bulb_contact_002.use_mirror_vertex_groups = False
me_bulb_contact_002.update()

# ---- objects
ob_sun = bpy.data.objects.new('Sun', light_sun)
ob_camera = bpy.data.objects.new('Camera', cam_camera)
ob_bulb_glass_004 = bpy.data.objects.new('Bulb_glass.004', me_bulb_glass_004)
ob_bulb_base_004 = bpy.data.objects.new('Bulb_base.004', me_bulb_base_004)
ob_bulb_contact_002 = bpy.data.objects.new('Bulb_contact.002', me_bulb_contact_002)

# ---- transforms, parenting, visibility, modifiers, constraints
ob_sun.location = (5.078, -0.5982, 17.57)
ob_sun.rotation_euler = (0.3331, 0.2264, 0.5755)
ob_sun.lineart.crease_threshold = 0.0
ob_camera.location = (15.08, -17.0, 14.19)
ob_camera.rotation_euler = (1.249, -1.19e-06, 0.728)
ob_camera.lineart.crease_threshold = 0.0
ob_bulb_glass_004.location = (0.0, 0.0, 3.692)
ob_bulb_glass_004.rotation_euler = (1.571, -0.0, 0.0)
ob_bulb_glass_004.scale = (0.03658, 0.03658, 0.03658)
ob_bulb_glass_004.lineart.crease_threshold = 0.0
_m = ob_bulb_glass_004.modifiers.new('Subsurf', 'SUBSURF')
_m.uv_smooth = 'PRESERVE_CORNERS'
_m.quality = 2
_m.show_only_control_edges = False
ob_bulb_base_004.location = (0.0, 0.0, 1.021)
ob_bulb_base_004.rotation_euler = (1.571, -0.0, 0.0)
ob_bulb_base_004.scale = (0.03658, 0.03658, 0.03658)
ob_bulb_base_004.lineart.crease_threshold = 0.0
ob_bulb_contact_002.location = (0.0, 0.0, 0.1926)
ob_bulb_contact_002.rotation_euler = (1.571, -0.0, 0.0)
ob_bulb_contact_002.scale = (0.03658, 0.03658, 0.03658)
ob_bulb_contact_002.lineart.crease_threshold = 0.0

# ---- collection membership
col_collection_1.objects.link(ob_sun)
col_collection_1.objects.link(ob_camera)
col_collection_1.objects.link(ob_bulb_glass_004)
col_collection_1.objects.link(ob_bulb_base_004)
col_collection_1.objects.link(ob_bulb_contact_002)

# ---- scene / render settings (as saved in the file)
scene.camera = ob_camera
scene.frame_start = 1; scene.frame_end = 250; scene.frame_set(0)
scene.render.engine = 'BLENDER_EEVEE_NEXT'
scene.render.resolution_percentage = 50
scene.render.fps = 30
scene.render.dither_intensity = 0.0
scene.cycles.use_denoising = False
scene.cycles.samples = 10
scene.cycles.sampling_pattern = 'TABULATED_SOBOL'
scene.cycles.light_sampling_threshold = 0.0
scene.cycles.use_adaptive_sampling = False
scene.cycles.use_light_tree = False
scene.cycles.blur_glossy = 0.0
scene.cycles.volume_bounces = 1
scene.cycles.pixel_filter_type = 'GAUSSIAN'
scene.cycles.sample_clamp_indirect = 0.0
scene.view_settings.view_transform = 'Standard'
bpy.context.view_layer.update()
